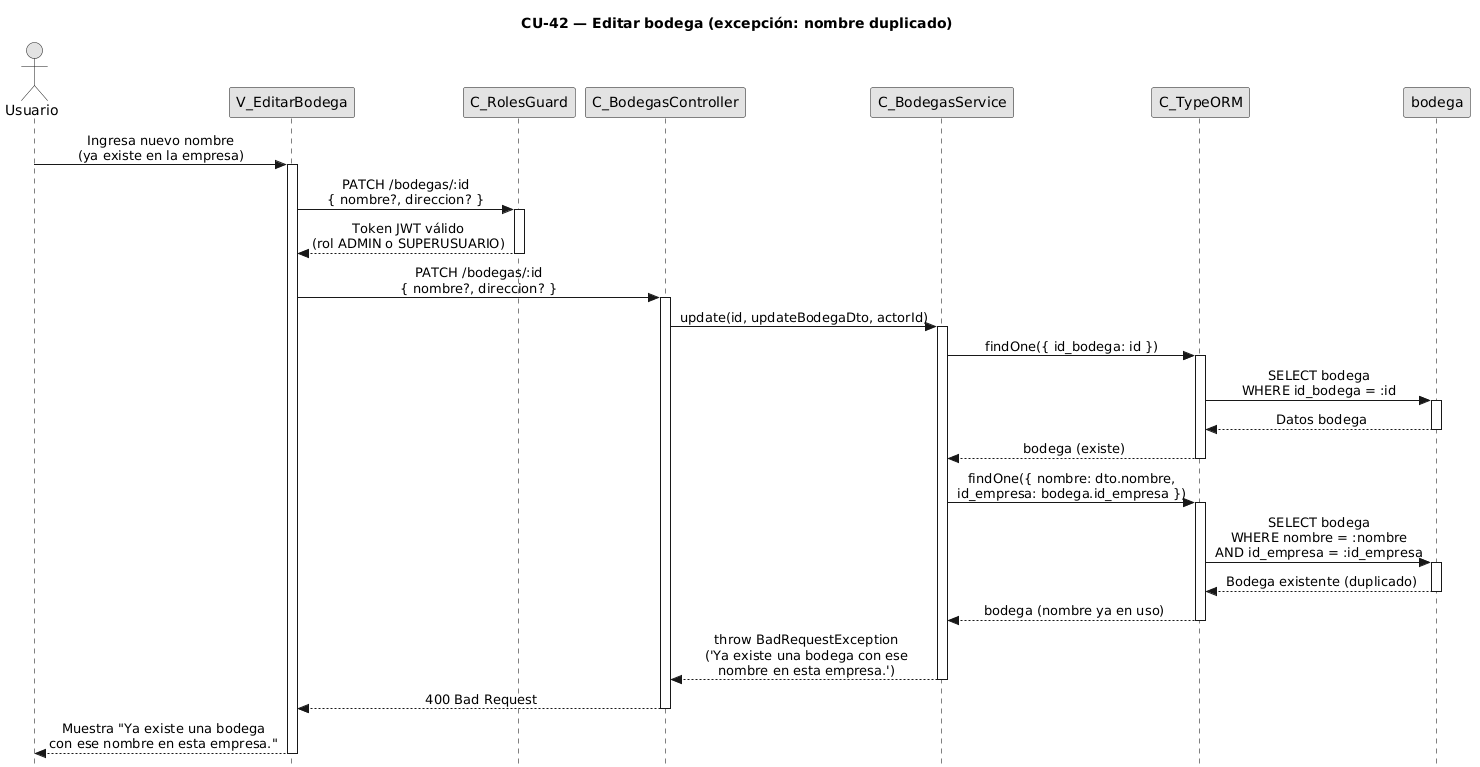

The diagram above was rendered by PlantUML. Its source (embedded in the PNG):
@startuml
title CU-42 — Editar bodega (excepción: nombre duplicado)

skinparam style strictuml
skinparam monochrome true
skinparam shadowing false
skinparam sequenceMessageAlign center
skinparam sequence {
  MessageAlign center
  LifeLineBorderColor black
}
hide footbox

actor "Usuario" as user
participant "V_EditarBodega" as view
participant "C_RolesGuard" as guard
participant "C_BodegasController" as ctrl
participant "C_BodegasService" as svc
participant "C_TypeORM" as orm
participant "bodega" as bent

user -> view : Ingresa nuevo nombre\n(ya existe en la empresa)
activate view

view -> guard : PATCH /bodegas/:id\n{ nombre?, direccion? }
activate guard
guard --> view : Token JWT válido\n(rol ADMIN o SUPERUSUARIO)
deactivate guard

view -> ctrl : PATCH /bodegas/:id\n{ nombre?, direccion? }
activate ctrl

ctrl -> svc : update(id, updateBodegaDto, actorId)
activate svc

svc -> orm : findOne({ id_bodega: id })
activate orm

orm -> bent : SELECT bodega\nWHERE id_bodega = :id
activate bent
bent --> orm : Datos bodega
deactivate bent

orm --> svc : bodega (existe)
deactivate orm

svc -> orm : findOne({ nombre: dto.nombre,\nid_empresa: bodega.id_empresa })
activate orm

orm -> bent : SELECT bodega\nWHERE nombre = :nombre\nAND id_empresa = :id_empresa
activate bent
bent --> orm : Bodega existente (duplicado)
deactivate bent

orm --> svc : bodega (nombre ya en uso)
deactivate orm

svc --> ctrl : throw BadRequestException\n('Ya existe una bodega con ese\nnombre en esta empresa.')
deactivate svc

ctrl --> view : 400 Bad Request
deactivate ctrl

view --> user : Muestra "Ya existe una bodega\ncon ese nombre en esta empresa."
deactivate view
@enduml